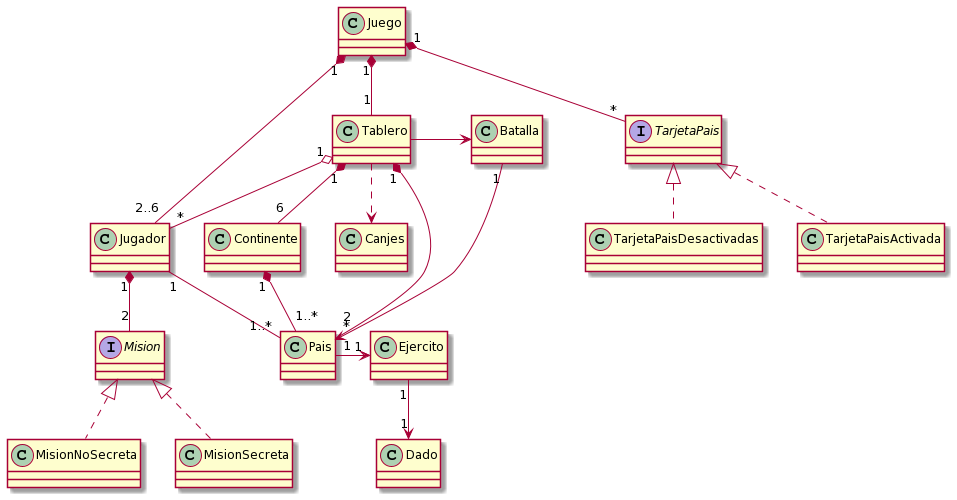

The diagram above was rendered by PlantUML. Its source (embedded in the PNG):
@startuml
Juego "1" *-- "1" Tablero
Juego "1" *-- "2..6" Jugador
Juego "1" *-- "*" TarjetaPais

Interface TarjetaPais
Interface Mision

TarjetaPais <|.. TarjetaPaisActivada  
TarjetaPais <|.. TarjetaPaisDesactivadas
Mision <|.. MisionSecreta
Mision <|.. MisionNoSecreta

Tablero "1" o-- "*" Jugador
Tablero "1" *-- "6" Continente
Tablero "1" *-- "*" Pais
Continente "1" *-- "1..*" Pais

Jugador "1" *-- "2" Mision
Jugador "1" -- "1..*" Pais
Ejercito "1" --> "1" "Dado"
Tablero ..> Canjes

Pais "1" -> "1" Ejercito
Tablero -> Batalla
Batalla "1" --> "2" Pais
@enduml